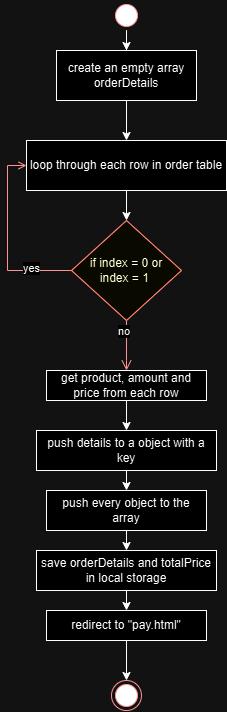

The diagram above was exported from draw.io. Its source (the exported page's mxGraphModel, read from the mxfile embedded in the PNG):
<mxGraphModel dx="1431" dy="764" grid="1" gridSize="10" guides="1" tooltips="1" connect="1" arrows="1" fold="1" page="1" pageScale="1" pageWidth="850" pageHeight="1100" math="0" shadow="0">
  <root>
    <mxCell id="0" />
    <mxCell id="1" parent="0" />
    <mxCell id="ZbjncGFN1CEfFFUltSC9-40" value="" style="edgeStyle=orthogonalEdgeStyle;rounded=0;orthogonalLoop=1;jettySize=auto;html=1;" edge="1" parent="1" source="ZbjncGFN1CEfFFUltSC9-1" target="ZbjncGFN1CEfFFUltSC9-39">
      <mxGeometry relative="1" as="geometry" />
    </mxCell>
    <mxCell id="ZbjncGFN1CEfFFUltSC9-1" value="" style="ellipse;html=1;shape=startState;fillColor=#000000;strokeColor=#ff0000;" vertex="1" parent="1">
      <mxGeometry x="425" y="20" width="30" height="30" as="geometry" />
    </mxCell>
    <mxCell id="ZbjncGFN1CEfFFUltSC9-6" style="edgeStyle=orthogonalEdgeStyle;rounded=0;orthogonalLoop=1;jettySize=auto;html=1;exitX=0.5;exitY=1;exitDx=0;exitDy=0;entryX=0.5;entryY=0;entryDx=0;entryDy=0;" edge="1" parent="1" source="ZbjncGFN1CEfFFUltSC9-4">
      <mxGeometry relative="1" as="geometry">
        <mxPoint x="440" y="240" as="targetPoint" />
        <Array as="points" />
      </mxGeometry>
    </mxCell>
    <mxCell id="ZbjncGFN1CEfFFUltSC9-4" value="loop through each row in order table" style="html=1;dashed=0;whiteSpace=wrap;" vertex="1" parent="1">
      <mxGeometry x="340" y="160" width="200" height="50" as="geometry" />
    </mxCell>
    <mxCell id="ZbjncGFN1CEfFFUltSC9-21" value="if index = 0 or&lt;div&gt;index = 1&amp;nbsp;&lt;/div&gt;" style="rhombus;whiteSpace=wrap;html=1;fontColor=#000000;fillColor=#ffffc0;strokeColor=#ff0000;" vertex="1" parent="1">
      <mxGeometry x="385" y="240" width="110" height="100" as="geometry" />
    </mxCell>
    <mxCell id="ZbjncGFN1CEfFFUltSC9-22" value="no" style="edgeStyle=orthogonalEdgeStyle;html=1;align=left;verticalAlign=bottom;endArrow=open;endSize=8;strokeColor=#ff0000;rounded=0;exitX=0.5;exitY=1;exitDx=0;exitDy=0;entryX=0.5;entryY=0;entryDx=0;entryDy=0;" edge="1" source="ZbjncGFN1CEfFFUltSC9-21" parent="1" target="ZbjncGFN1CEfFFUltSC9-25">
      <mxGeometry x="-0.2" y="-10" relative="1" as="geometry">
        <mxPoint x="440" y="390" as="targetPoint" />
        <Array as="points">
          <mxPoint x="440" y="380" />
          <mxPoint x="440" y="380" />
        </Array>
        <mxPoint as="offset" />
      </mxGeometry>
    </mxCell>
    <mxCell id="ZbjncGFN1CEfFFUltSC9-23" value="yes" style="edgeStyle=orthogonalEdgeStyle;html=1;align=left;verticalAlign=top;endArrow=open;strokeColor=#ff0000;rounded=0;curved=0;entryX=0;entryY=0.5;entryDx=0;entryDy=0;" edge="1" source="ZbjncGFN1CEfFFUltSC9-21" parent="1" target="ZbjncGFN1CEfFFUltSC9-4">
      <mxGeometry x="-0.4681" y="-15" relative="1" as="geometry">
        <mxPoint x="320" y="180" as="targetPoint" />
        <Array as="points">
          <mxPoint x="321" y="290" />
          <mxPoint x="321" y="185" />
        </Array>
        <mxPoint as="offset" />
      </mxGeometry>
    </mxCell>
    <mxCell id="ZbjncGFN1CEfFFUltSC9-32" style="edgeStyle=orthogonalEdgeStyle;rounded=0;orthogonalLoop=1;jettySize=auto;html=1;exitX=0.5;exitY=1;exitDx=0;exitDy=0;entryX=0.5;entryY=0;entryDx=0;entryDy=0;" edge="1" parent="1" source="ZbjncGFN1CEfFFUltSC9-25" target="ZbjncGFN1CEfFFUltSC9-27">
      <mxGeometry relative="1" as="geometry" />
    </mxCell>
    <mxCell id="ZbjncGFN1CEfFFUltSC9-25" value="get product, amount and price from each row" style="html=1;dashed=0;whiteSpace=wrap;" vertex="1" parent="1">
      <mxGeometry x="360" y="390" width="160" height="30" as="geometry" />
    </mxCell>
    <mxCell id="ZbjncGFN1CEfFFUltSC9-26" style="edgeStyle=orthogonalEdgeStyle;rounded=0;orthogonalLoop=1;jettySize=auto;html=1;exitX=0.5;exitY=1;exitDx=0;exitDy=0;" edge="1" parent="1" source="ZbjncGFN1CEfFFUltSC9-25" target="ZbjncGFN1CEfFFUltSC9-25">
      <mxGeometry relative="1" as="geometry" />
    </mxCell>
    <mxCell id="ZbjncGFN1CEfFFUltSC9-33" style="edgeStyle=orthogonalEdgeStyle;rounded=0;orthogonalLoop=1;jettySize=auto;html=1;exitX=0.5;exitY=1;exitDx=0;exitDy=0;entryX=0.5;entryY=0;entryDx=0;entryDy=0;" edge="1" parent="1" source="ZbjncGFN1CEfFFUltSC9-27" target="ZbjncGFN1CEfFFUltSC9-28">
      <mxGeometry relative="1" as="geometry" />
    </mxCell>
    <mxCell id="ZbjncGFN1CEfFFUltSC9-27" value="push details to a object with a key" style="html=1;dashed=0;whiteSpace=wrap;" vertex="1" parent="1">
      <mxGeometry x="350" y="450" width="180" height="40" as="geometry" />
    </mxCell>
    <mxCell id="ZbjncGFN1CEfFFUltSC9-34" style="edgeStyle=orthogonalEdgeStyle;rounded=0;orthogonalLoop=1;jettySize=auto;html=1;exitX=0.5;exitY=1;exitDx=0;exitDy=0;entryX=0.5;entryY=0;entryDx=0;entryDy=0;" edge="1" parent="1" source="ZbjncGFN1CEfFFUltSC9-28" target="ZbjncGFN1CEfFFUltSC9-29">
      <mxGeometry relative="1" as="geometry" />
    </mxCell>
    <mxCell id="ZbjncGFN1CEfFFUltSC9-28" value="push every object to the array" style="html=1;dashed=0;whiteSpace=wrap;" vertex="1" parent="1">
      <mxGeometry x="360" y="510" width="160" height="40" as="geometry" />
    </mxCell>
    <mxCell id="ZbjncGFN1CEfFFUltSC9-35" style="edgeStyle=orthogonalEdgeStyle;rounded=0;orthogonalLoop=1;jettySize=auto;html=1;exitX=0.5;exitY=1;exitDx=0;exitDy=0;entryX=0.5;entryY=0;entryDx=0;entryDy=0;" edge="1" parent="1" source="ZbjncGFN1CEfFFUltSC9-29" target="ZbjncGFN1CEfFFUltSC9-30">
      <mxGeometry relative="1" as="geometry" />
    </mxCell>
    <mxCell id="ZbjncGFN1CEfFFUltSC9-29" value="save orderDetails and totalPrice in local storage" style="html=1;dashed=0;whiteSpace=wrap;" vertex="1" parent="1">
      <mxGeometry x="350" y="570" width="180" height="40" as="geometry" />
    </mxCell>
    <mxCell id="ZbjncGFN1CEfFFUltSC9-37" value="" style="edgeStyle=orthogonalEdgeStyle;rounded=0;orthogonalLoop=1;jettySize=auto;html=1;" edge="1" parent="1" source="ZbjncGFN1CEfFFUltSC9-30" target="ZbjncGFN1CEfFFUltSC9-36">
      <mxGeometry relative="1" as="geometry" />
    </mxCell>
    <mxCell id="ZbjncGFN1CEfFFUltSC9-30" value="redirect to &quot;pay.html&quot;" style="html=1;dashed=0;whiteSpace=wrap;" vertex="1" parent="1">
      <mxGeometry x="360" y="630" width="160" height="30" as="geometry" />
    </mxCell>
    <mxCell id="ZbjncGFN1CEfFFUltSC9-36" value="" style="ellipse;html=1;shape=endState;fillColor=#000000;strokeColor=#ff0000;" vertex="1" parent="1">
      <mxGeometry x="425" y="700" width="30" height="30" as="geometry" />
    </mxCell>
    <mxCell id="ZbjncGFN1CEfFFUltSC9-42" style="edgeStyle=orthogonalEdgeStyle;rounded=0;orthogonalLoop=1;jettySize=auto;html=1;exitX=0.5;exitY=1;exitDx=0;exitDy=0;entryX=0.5;entryY=0;entryDx=0;entryDy=0;" edge="1" parent="1" source="ZbjncGFN1CEfFFUltSC9-39" target="ZbjncGFN1CEfFFUltSC9-4">
      <mxGeometry relative="1" as="geometry" />
    </mxCell>
    <mxCell id="ZbjncGFN1CEfFFUltSC9-39" value="create an empty array orderDetails" style="html=1;dashed=0;whiteSpace=wrap;" vertex="1" parent="1">
      <mxGeometry x="370" y="70" width="140" height="50" as="geometry" />
    </mxCell>
  </root>
</mxGraphModel>